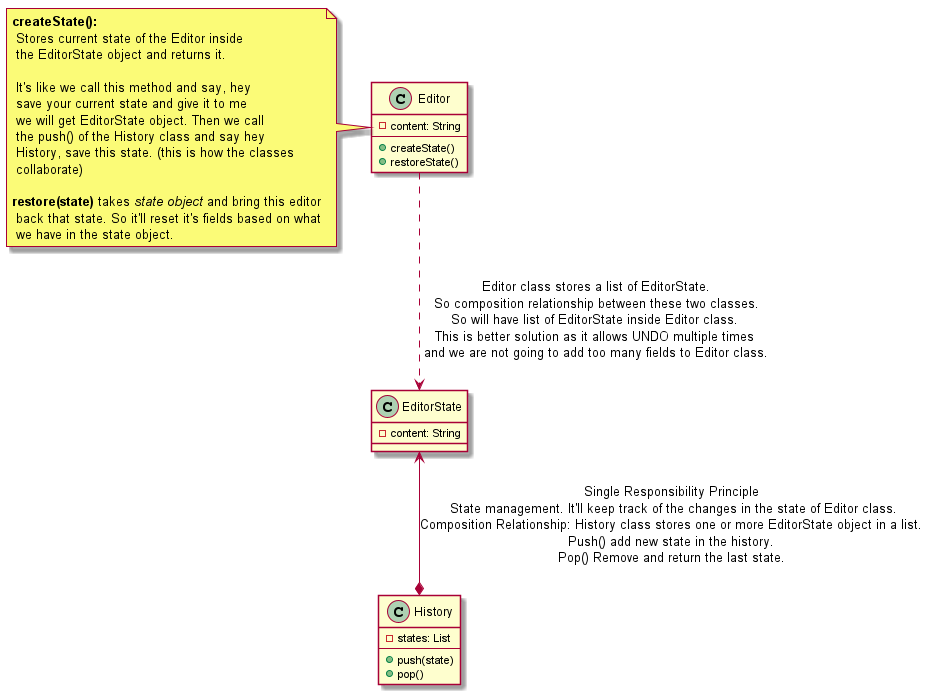

The diagram above was rendered by PlantUML. Its source (embedded in the PNG):
@startuml
class Editor {
    - content: String
    --
    + createState()
    + restoreState()
}
note left: <b>createState():</b>\n Stores current state of the Editor inside\n the EditorState object and returns it.\n\n It's like we call this method and say, hey\n save your current state and give it to me\n we will get EditorState object. Then we call\n the push() of the History class and say hey\n History, save this state. (this is how the classes\n collaborate)\n\n<b>restore(state)</b> takes <i>state object</i> and bring this editor\n back that state. So it'll reset it's fields based on what\n we have in the state object.

class EditorState {
    - content: String
}

class History {
    - states: List
    --
    + push(state)
    + pop()
}

Editor ..> EditorState : " Editor class stores a list of EditorState.\n So composition relationship between these two classes.\nSo will have list of EditorState inside Editor class.\nThis is better solution as it allows UNDO multiple times\n and we are not going to add too many fields to Editor class."
EditorState <--* History: Single Responsibility Principle\n State management. It'll keep track of the changes in the state of Editor class.\nComposition Relationship: History class stores one or more EditorState object in a list.\nPush() add new state in the history.\nPop() Remove and return the last state.
@enduml